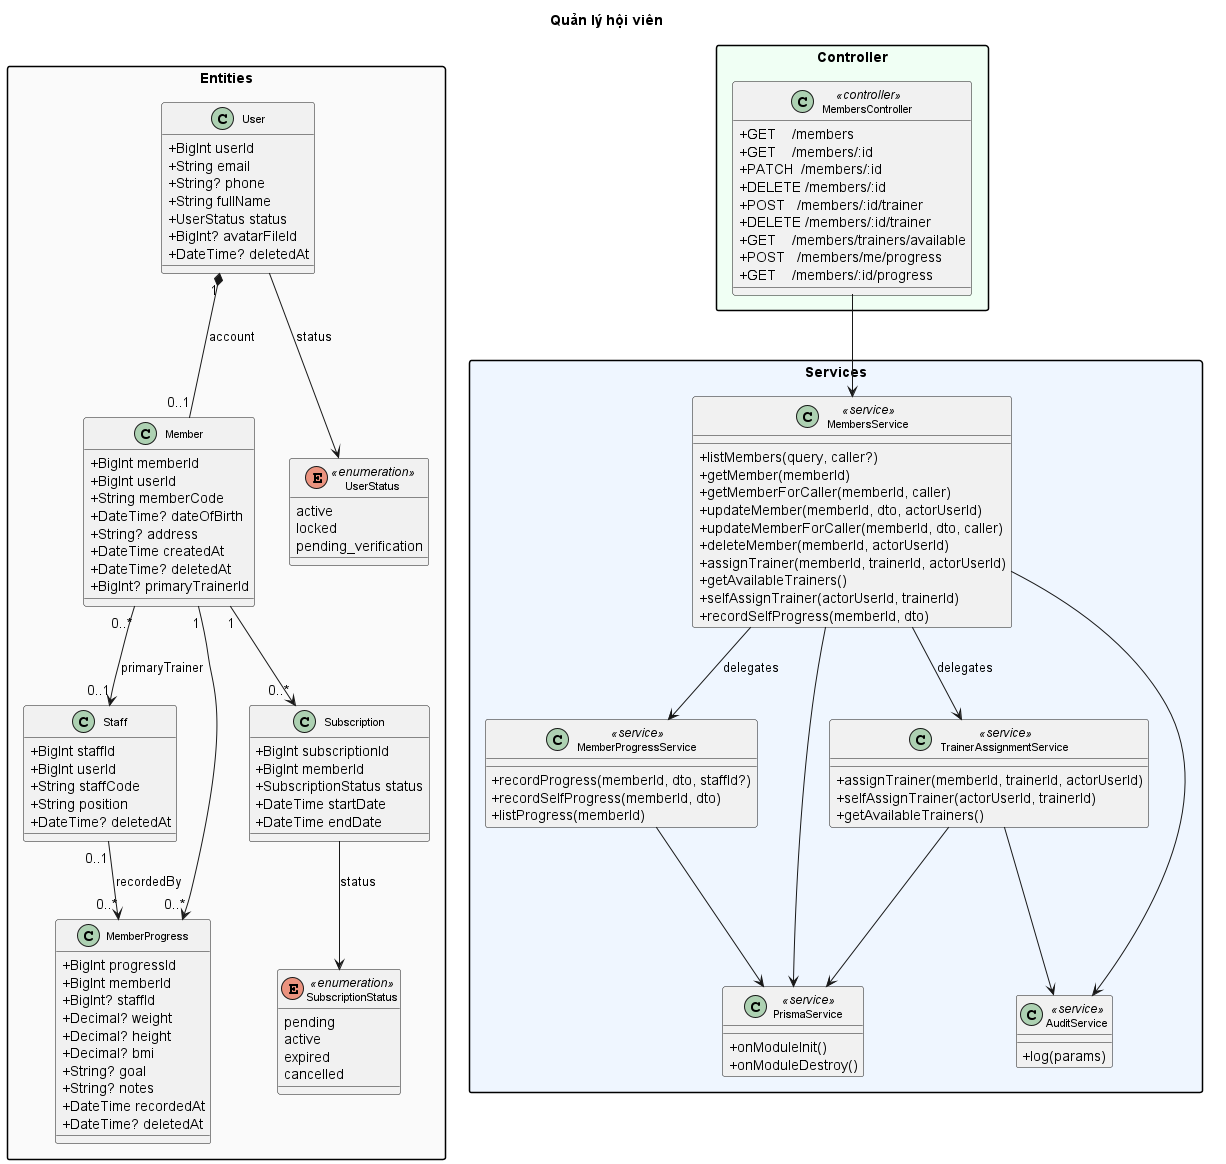

The diagram above was rendered by PlantUML. Its source (embedded in the PNG):
@startuml UC03_Member_Management
title Quản lý hội viên
skinparam classAttributeIconSize 0
skinparam classFontSize 11
skinparam packageStyle rectangle
skinparam shadowing false

package "Entities" #FAFAFA {
  class User {
    +BigInt userId
    +String email
    +String? phone
    +String fullName
    +UserStatus status
    +BigInt? avatarFileId
    +DateTime? deletedAt
  }
  class Member {
    +BigInt memberId
    +BigInt userId
    +String memberCode
    +DateTime? dateOfBirth
    +String? address
    +DateTime createdAt
    +DateTime? deletedAt
    +BigInt? primaryTrainerId
  }
  class Staff {
    +BigInt staffId
    +BigInt userId
    +String staffCode
    +String position
    +DateTime? deletedAt
  }
  class MemberProgress {
    +BigInt progressId
    +BigInt memberId
    +BigInt? staffId
    +Decimal? weight
    +Decimal? height
    +Decimal? bmi
    +String? goal
    +String? notes
    +DateTime recordedAt
    +DateTime? deletedAt
  }
  class Subscription {
    +BigInt subscriptionId
    +BigInt memberId
    +SubscriptionStatus status
    +DateTime startDate
    +DateTime endDate
  }
  enum UserStatus <<enumeration>> {
    active
    locked
    pending_verification
  }
  enum SubscriptionStatus <<enumeration>> {
    pending
    active
    expired
    cancelled
  }
}

package "Services" #EFF6FF {
  class MembersService <<service>> {
    +listMembers(query, caller?)
    +getMember(memberId)
    +getMemberForCaller(memberId, caller)
    +updateMember(memberId, dto, actorUserId)
    +updateMemberForCaller(memberId, dto, caller)
    +deleteMember(memberId, actorUserId)
    +assignTrainer(memberId, trainerId, actorUserId)
    +getAvailableTrainers()
    +selfAssignTrainer(actorUserId, trainerId)
    +recordSelfProgress(memberId, dto)
  }
  class MemberProgressService <<service>> {
    +recordProgress(memberId, dto, staffId?)
    +recordSelfProgress(memberId, dto)
    +listProgress(memberId)
  }
  class TrainerAssignmentService <<service>> {
    +assignTrainer(memberId, trainerId, actorUserId)
    +selfAssignTrainer(actorUserId, trainerId)
    +getAvailableTrainers()
  }
  class AuditService <<service>> {
    +log(params)
  }
  class PrismaService <<service>> {
    +onModuleInit()
    +onModuleDestroy()
  }
}

package "Controller" #F0FFF4 {
  class MembersController <<controller>> {
    +GET    /members
    +GET    /members/:id
    +PATCH  /members/:id
    +DELETE /members/:id
    +POST   /members/:id/trainer
    +DELETE /members/:id/trainer
    +GET    /members/trainers/available
    +POST   /members/me/progress
    +GET    /members/:id/progress
  }
}

User "1" *-- "0..1" Member : account
Member "0..*" --> "0..1" Staff : primaryTrainer
Member "1" --> "0..*" MemberProgress
Member "1" --> "0..*" Subscription
Staff "0..1" --> "0..*" MemberProgress : recordedBy
User --> UserStatus : status
Subscription --> SubscriptionStatus : status

MembersController --> MembersService
MembersService --> MemberProgressService : delegates
MembersService --> TrainerAssignmentService : delegates
MembersService --> AuditService
MembersService --> PrismaService
MemberProgressService --> PrismaService
TrainerAssignmentService --> PrismaService
TrainerAssignmentService --> AuditService

@enduml